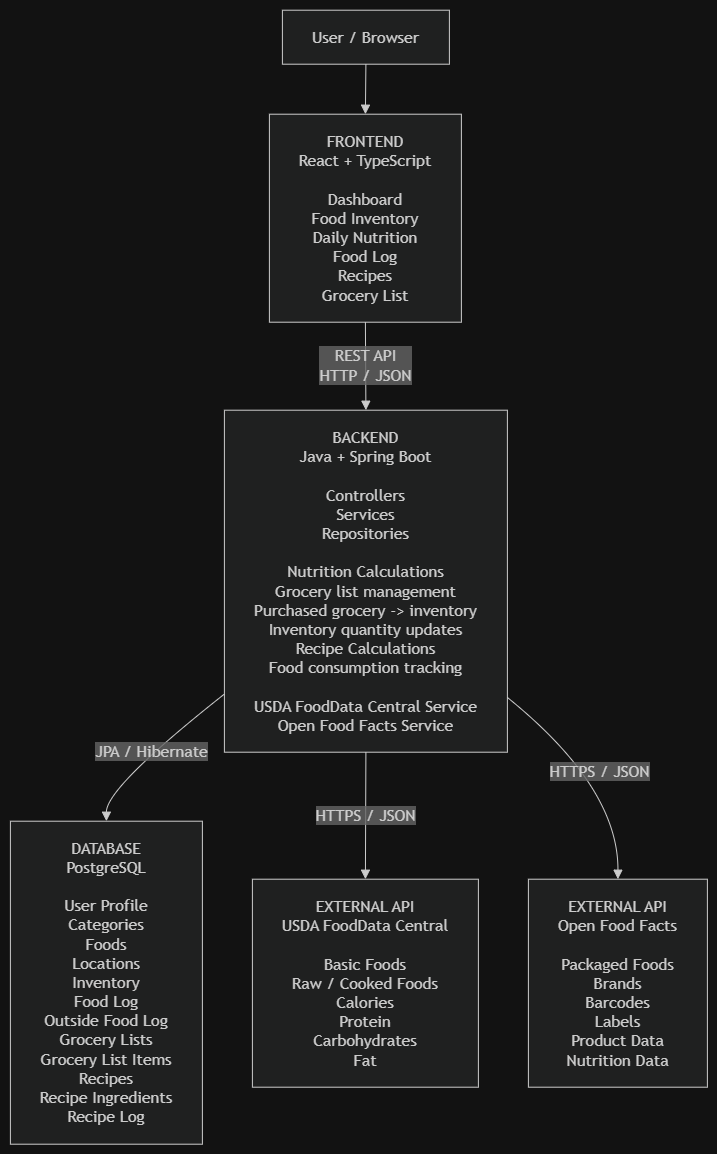

The diagram above was exported from draw.io. Its source (the exported page's mxGraphModel, read from the mxfile embedded in the PNG):
<mxGraphModel dx="1873" dy="1105" grid="0" gridSize="10" guides="1" tooltips="1" connect="1" arrows="1" fold="1" page="1" pageScale="1" pageWidth="850" pageHeight="1100" math="0" shadow="0">
  <root>
    <mxCell id="0" />
    <mxCell id="1" parent="0" />
    <UserObject label="" mermaidData="{&#10;  &quot;data&quot;: &quot;flowchart TD\n\n    User[\&quot;User / Browser\&quot;]\n\n    Frontend[\&quot;FRONTEND\n    React + TypeScript\n\n    Dashboard\n    Food Inventory\n    Daily Nutrition\n    Food Log\n    Recipes\n    Grocery List\&quot;]\n\n    Backend[\&quot;BACKEND\n    Java + Spring Boot\n\n    Controllers\n    Services\n    Repositories\n\n    Nutrition Calculations\n    Grocery list management\n    Purchased grocery -&gt; inventory\n    Inventory quantity updates\n    Recipe Calculations\n    Food consumption tracking\n\n    USDA FoodData Central Service\n    Open Food Facts Service\&quot;]\n\n    Database[\&quot;DATABASE\n    PostgreSQL\n\n    User Profile\n    Categories\n    Foods\n    Locations\n    Inventory\n    Food Log\n    Outside Food Log\n    Grocery Lists\n    Grocery List Items\n    Recipes\n    Recipe Ingredients\n    Recipe Log\&quot;]\n\n    USDA[\&quot;EXTERNAL API\n    USDA FoodData Central\n\n    Basic Foods\n    Raw / Cooked Foods\n    Calories\n    Protein\n    Carbohydrates\n    Fat\&quot;]\n\n    OpenFoodFacts[\&quot;EXTERNAL API\n    Open Food Facts\n\n    Packaged Foods\n    Brands\n    Barcodes\n    Labels\n    Product Data\n    Nutrition Data\&quot;]\n\n    User --&gt; Frontend\n\n    Frontend --&gt;|\&quot;REST API\n    HTTP / JSON\&quot;| Backend\n\n    Backend --&gt;|\&quot;JPA / Hibernate\&quot;| Database\n\n    Backend --&gt;|\&quot;HTTPS / JSON\&quot;| USDA\n\n    Backend --&gt;|\&quot;HTTPS / JSON\&quot;| OpenFoodFacts&quot;,&#10;  &quot;config&quot;: null&#10;}" id="SXuMnXUByXbkf6RTGmjI-39">
      <mxCell connectable="0" parent="1" style="group;transparentBounds=1;editIcon=1;lockedGroup=0;groupPadding=10;" vertex="1">
        <mxGeometry as="geometry" />
      </mxCell>
    </UserObject>
    <UserObject label="User / Browser" mermaidId="n:User" mermaidBaseStyle="html=1;whiteSpace=wrap;strokeWidth=1;fillColor=light-dark(#ECECFF,#1f2020);strokeColor=light-dark(#9370DB,#cccccc);fontColor=light-dark(#333333,#cccccc);fontFamily=Trebuchet MS,Verdana,Arial,sans-serif;fontSize=16;" mermaidBaseValue="User / Browser" id="iBOZcnjlbRL7eQ_FlADz-1">
      <mxCell parent="SXuMnXUByXbkf6RTGmjI-39" style="html=1;whiteSpace=wrap;strokeWidth=1;fillColor=light-dark(#ECECFF,#1f2020);strokeColor=light-dark(#9370DB,#cccccc);fontColor=light-dark(#333333,#cccccc);fontFamily=Trebuchet MS,Verdana,Arial,sans-serif;fontSize=16;" vertex="1">
        <mxGeometry height="54" width="167" x="302" y="30" as="geometry" />
      </mxCell>
    </UserObject>
    <UserObject label="FRONTEND&#10;React + TypeScript&#10;&#10;Dashboard&#10;Food Inventory&#10;Daily Nutrition&#10;Food Log&#10;Recipes&#10;Grocery List" mermaidId="n:Frontend" mermaidBaseStyle="html=1;whiteSpace=wrap;strokeWidth=1;fillColor=light-dark(#ECECFF,#1f2020);strokeColor=light-dark(#9370DB,#cccccc);fontColor=light-dark(#333333,#cccccc);fontFamily=Trebuchet MS,Verdana,Arial,sans-serif;fontSize=16;" mermaidBaseValue="FRONTEND&#10;React + TypeScript&#10;&#10;Dashboard&#10;Food Inventory&#10;Daily Nutrition&#10;Food Log&#10;Recipes&#10;Grocery List" id="iBOZcnjlbRL7eQ_FlADz-2">
      <mxCell parent="SXuMnXUByXbkf6RTGmjI-39" style="html=1;whiteSpace=wrap;strokeWidth=1;fillColor=light-dark(#ECECFF,#1f2020);strokeColor=light-dark(#9370DB,#cccccc);fontColor=light-dark(#333333,#cccccc);fontFamily=Trebuchet MS,Verdana,Arial,sans-serif;fontSize=16;" vertex="1">
        <mxGeometry height="208" width="192" x="289" y="134" as="geometry" />
      </mxCell>
    </UserObject>
    <UserObject label="BACKEND&#10;Java + Spring Boot&#10;&#10;Controllers&#10;Services&#10;Repositories&#10;&#10;Nutrition Calculations&#10;Grocery list management&#10;Purchased grocery -&gt; inventory&#10;Inventory quantity updates&#10;Recipe Calculations&#10;Food consumption tracking&#10;&#10;USDA FoodData Central Service&#10;Open Food Facts Service" mermaidId="n:Backend" mermaidBaseStyle="html=1;whiteSpace=wrap;strokeWidth=1;fillColor=light-dark(#ECECFF,#1f2020);strokeColor=light-dark(#9370DB,#cccccc);fontColor=light-dark(#333333,#cccccc);fontFamily=Trebuchet MS,Verdana,Arial,sans-serif;fontSize=16;" mermaidBaseValue="BACKEND&#10;Java + Spring Boot&#10;&#10;Controllers&#10;Services&#10;Repositories&#10;&#10;Nutrition Calculations&#10;Grocery list management&#10;Purchased grocery -&gt; inventory&#10;Inventory quantity updates&#10;Recipe Calculations&#10;Food consumption tracking&#10;&#10;USDA FoodData Central Service&#10;Open Food Facts Service" id="iBOZcnjlbRL7eQ_FlADz-3">
      <mxCell parent="SXuMnXUByXbkf6RTGmjI-39" style="html=1;whiteSpace=wrap;strokeWidth=1;fillColor=light-dark(#ECECFF,#1f2020);strokeColor=light-dark(#9370DB,#cccccc);fontColor=light-dark(#333333,#cccccc);fontFamily=Trebuchet MS,Verdana,Arial,sans-serif;fontSize=16;" vertex="1">
        <mxGeometry height="342" width="283" x="244" y="430" as="geometry" />
      </mxCell>
    </UserObject>
    <UserObject label="DATABASE&#10;PostgreSQL&#10;&#10;User Profile&#10;Categories&#10;Foods&#10;Locations&#10;Inventory&#10;Food Log&#10;Outside Food Log&#10;Grocery Lists&#10;Grocery List Items&#10;Recipes&#10;Recipe Ingredients&#10;Recipe Log" mermaidId="n:Database" mermaidBaseStyle="html=1;whiteSpace=wrap;strokeWidth=1;fillColor=light-dark(#ECECFF,#1f2020);strokeColor=light-dark(#9370DB,#cccccc);fontColor=light-dark(#333333,#cccccc);fontFamily=Trebuchet MS,Verdana,Arial,sans-serif;fontSize=16;" mermaidBaseValue="DATABASE&#10;PostgreSQL&#10;&#10;User Profile&#10;Categories&#10;Foods&#10;Locations&#10;Inventory&#10;Food Log&#10;Outside Food Log&#10;Grocery Lists&#10;Grocery List Items&#10;Recipes&#10;Recipe Ingredients&#10;Recipe Log" id="iBOZcnjlbRL7eQ_FlADz-4">
      <mxCell parent="SXuMnXUByXbkf6RTGmjI-39" style="html=1;whiteSpace=wrap;strokeWidth=1;fillColor=light-dark(#ECECFF,#1f2020);strokeColor=light-dark(#9370DB,#cccccc);fontColor=light-dark(#333333,#cccccc);fontFamily=Trebuchet MS,Verdana,Arial,sans-serif;fontSize=16;" vertex="1">
        <mxGeometry height="323" width="192" x="30" y="841" as="geometry" />
      </mxCell>
    </UserObject>
    <UserObject label="EXTERNAL API&#10;USDA FoodData Central&#10;&#10;Basic Foods&#10;Raw / Cooked Foods&#10;Calories&#10;Protein&#10;Carbohydrates&#10;Fat" mermaidId="n:USDA" mermaidBaseStyle="html=1;whiteSpace=wrap;strokeWidth=1;fillColor=light-dark(#ECECFF,#1f2020);strokeColor=light-dark(#9370DB,#cccccc);fontColor=light-dark(#333333,#cccccc);fontFamily=Trebuchet MS,Verdana,Arial,sans-serif;fontSize=16;" mermaidBaseValue="EXTERNAL API&#10;USDA FoodData Central&#10;&#10;Basic Foods&#10;Raw / Cooked Foods&#10;Calories&#10;Protein&#10;Carbohydrates&#10;Fat" id="iBOZcnjlbRL7eQ_FlADz-5">
      <mxCell parent="SXuMnXUByXbkf6RTGmjI-39" style="html=1;whiteSpace=wrap;strokeWidth=1;fillColor=light-dark(#ECECFF,#1f2020);strokeColor=light-dark(#9370DB,#cccccc);fontColor=light-dark(#333333,#cccccc);fontFamily=Trebuchet MS,Verdana,Arial,sans-serif;fontSize=16;" vertex="1">
        <mxGeometry height="208" width="226" x="272" y="899" as="geometry" />
      </mxCell>
    </UserObject>
    <UserObject label="EXTERNAL API&#10;Open Food Facts&#10;&#10;Packaged Foods&#10;Brands&#10;Barcodes&#10;Labels&#10;Product Data&#10;Nutrition Data" mermaidId="n:OpenFoodFacts" mermaidBaseStyle="html=1;whiteSpace=wrap;strokeWidth=1;fillColor=light-dark(#ECECFF,#1f2020);strokeColor=light-dark(#9370DB,#cccccc);fontColor=light-dark(#333333,#cccccc);fontFamily=Trebuchet MS,Verdana,Arial,sans-serif;fontSize=16;" mermaidBaseValue="EXTERNAL API&#10;Open Food Facts&#10;&#10;Packaged Foods&#10;Brands&#10;Barcodes&#10;Labels&#10;Product Data&#10;Nutrition Data" id="iBOZcnjlbRL7eQ_FlADz-6">
      <mxCell parent="SXuMnXUByXbkf6RTGmjI-39" style="html=1;whiteSpace=wrap;strokeWidth=1;fillColor=light-dark(#ECECFF,#1f2020);strokeColor=light-dark(#9370DB,#cccccc);fontColor=light-dark(#333333,#cccccc);fontFamily=Trebuchet MS,Verdana,Arial,sans-serif;fontSize=16;" vertex="1">
        <mxGeometry height="208" width="179" x="548" y="899" as="geometry" />
      </mxCell>
    </UserObject>
    <UserObject label="" mermaidId="e:User-&gt;Frontend#0" mermaidBaseStyle="curved=1;startArrow=none;endArrow=block;endSize=7;strokeColor=light-dark(#333333,#cccccc);exitX=0.5;exitY=1;entryX=0.5;entryY=0;" mermaidBaseValue="" id="iBOZcnjlbRL7eQ_FlADz-7">
      <mxCell edge="1" parent="SXuMnXUByXbkf6RTGmjI-39" source="iBOZcnjlbRL7eQ_FlADz-1" style="curved=1;startArrow=none;endArrow=block;endSize=7;strokeColor=light-dark(#333333,#cccccc);exitX=0.5;exitY=1;entryX=0.5;entryY=0;rounded=0;" target="iBOZcnjlbRL7eQ_FlADz-2">
        <mxGeometry relative="1" as="geometry">
          <Array as="points" />
        </mxGeometry>
      </mxCell>
    </UserObject>
    <UserObject label="REST API&#10;HTTP / JSON" mermaidId="e:Frontend-&gt;Backend#0" mermaidBaseStyle="curved=1;startArrow=none;endArrow=block;endSize=7;strokeColor=light-dark(#333333,#cccccc);html=1;fontSize=16;labelBackgroundColor=light-dark(#E8E8E88D,#2a2a2a8D);fontFamily=Trebuchet MS,Verdana,Arial,sans-serif;fontColor=light-dark(#333333,#cccccc);exitX=0.5;exitY=1;entryX=0.5;entryY=0;" mermaidBaseValue="REST API&#10;HTTP / JSON" id="iBOZcnjlbRL7eQ_FlADz-8">
      <mxCell edge="1" parent="SXuMnXUByXbkf6RTGmjI-39" source="iBOZcnjlbRL7eQ_FlADz-2" style="curved=1;startArrow=none;endArrow=block;endSize=7;strokeColor=light-dark(#333333,#cccccc);html=1;fontSize=16;labelBackgroundColor=light-dark(#E8E8E88D,#2a2a2a8D);fontFamily=Trebuchet MS,Verdana,Arial,sans-serif;fontColor=light-dark(#333333,#cccccc);exitX=0.5;exitY=1;entryX=0.5;entryY=0;rounded=0;" target="iBOZcnjlbRL7eQ_FlADz-3">
        <mxGeometry relative="1" as="geometry">
          <Array as="points" />
        </mxGeometry>
      </mxCell>
    </UserObject>
    <UserObject label="JPA / Hibernate" mermaidId="e:Backend-&gt;Database#0" mermaidBaseStyle="curved=1;startArrow=none;endArrow=block;endSize=7;strokeColor=light-dark(#333333,#cccccc);html=1;fontSize=16;labelBackgroundColor=light-dark(#E8E8E88D,#2a2a2a8D);fontFamily=Trebuchet MS,Verdana,Arial,sans-serif;fontColor=light-dark(#333333,#cccccc);exitX=0;exitY=0.83;entryX=0.5;entryY=0;" mermaidBaseValue="JPA / Hibernate" id="iBOZcnjlbRL7eQ_FlADz-9">
      <mxCell edge="1" parent="SXuMnXUByXbkf6RTGmjI-39" source="iBOZcnjlbRL7eQ_FlADz-3" style="curved=1;startArrow=none;endArrow=block;endSize=7;strokeColor=light-dark(#333333,#cccccc);html=1;fontSize=16;labelBackgroundColor=light-dark(#E8E8E88D,#2a2a2a8D);fontFamily=Trebuchet MS,Verdana,Arial,sans-serif;fontColor=light-dark(#333333,#cccccc);exitX=0;exitY=0.83;entryX=0.5;entryY=0;rounded=0;" target="iBOZcnjlbRL7eQ_FlADz-4">
        <mxGeometry relative="1" as="geometry">
          <Array as="points">
            <mxPoint x="126" y="807" />
          </Array>
        </mxGeometry>
      </mxCell>
    </UserObject>
    <UserObject label="HTTPS / JSON" mermaidId="e:Backend-&gt;USDA#0" mermaidBaseStyle="curved=1;startArrow=none;endArrow=block;endSize=7;strokeColor=light-dark(#333333,#cccccc);html=1;fontSize=16;labelBackgroundColor=light-dark(#E8E8E88D,#2a2a2a8D);fontFamily=Trebuchet MS,Verdana,Arial,sans-serif;fontColor=light-dark(#333333,#cccccc);exitX=0.5;exitY=1;entryX=0.5;entryY=0;" mermaidBaseValue="HTTPS / JSON" id="iBOZcnjlbRL7eQ_FlADz-10">
      <mxCell edge="1" parent="SXuMnXUByXbkf6RTGmjI-39" source="iBOZcnjlbRL7eQ_FlADz-3" style="curved=1;startArrow=none;endArrow=block;endSize=7;strokeColor=light-dark(#333333,#cccccc);html=1;fontSize=16;labelBackgroundColor=light-dark(#E8E8E88D,#2a2a2a8D);fontFamily=Trebuchet MS,Verdana,Arial,sans-serif;fontColor=light-dark(#333333,#cccccc);exitX=0.5;exitY=1;entryX=0.5;entryY=0;rounded=0;" target="iBOZcnjlbRL7eQ_FlADz-5">
        <mxGeometry relative="1" as="geometry">
          <Array as="points" />
        </mxGeometry>
      </mxCell>
    </UserObject>
    <UserObject label="HTTPS / JSON" mermaidId="e:Backend-&gt;OpenFoodFacts#0" mermaidBaseStyle="curved=1;startArrow=none;endArrow=block;endSize=7;strokeColor=light-dark(#333333,#cccccc);html=1;fontSize=16;labelBackgroundColor=light-dark(#E8E8E88D,#2a2a2a8D);fontFamily=Trebuchet MS,Verdana,Arial,sans-serif;fontColor=light-dark(#333333,#cccccc);exitX=1;exitY=0.84;entryX=0.5;entryY=0;" mermaidBaseValue="HTTPS / JSON" id="iBOZcnjlbRL7eQ_FlADz-11">
      <mxCell edge="1" parent="SXuMnXUByXbkf6RTGmjI-39" source="iBOZcnjlbRL7eQ_FlADz-3" style="curved=1;startArrow=none;endArrow=block;endSize=7;strokeColor=light-dark(#333333,#cccccc);html=1;fontSize=16;labelBackgroundColor=light-dark(#E8E8E88D,#2a2a2a8D);fontFamily=Trebuchet MS,Verdana,Arial,sans-serif;fontColor=light-dark(#333333,#cccccc);exitX=1;exitY=0.84;entryX=0.5;entryY=0;rounded=0;" target="iBOZcnjlbRL7eQ_FlADz-6">
        <mxGeometry relative="1" as="geometry">
          <Array as="points">
            <mxPoint x="638" y="807" />
          </Array>
        </mxGeometry>
      </mxCell>
    </UserObject>
  </root>
</mxGraphModel>